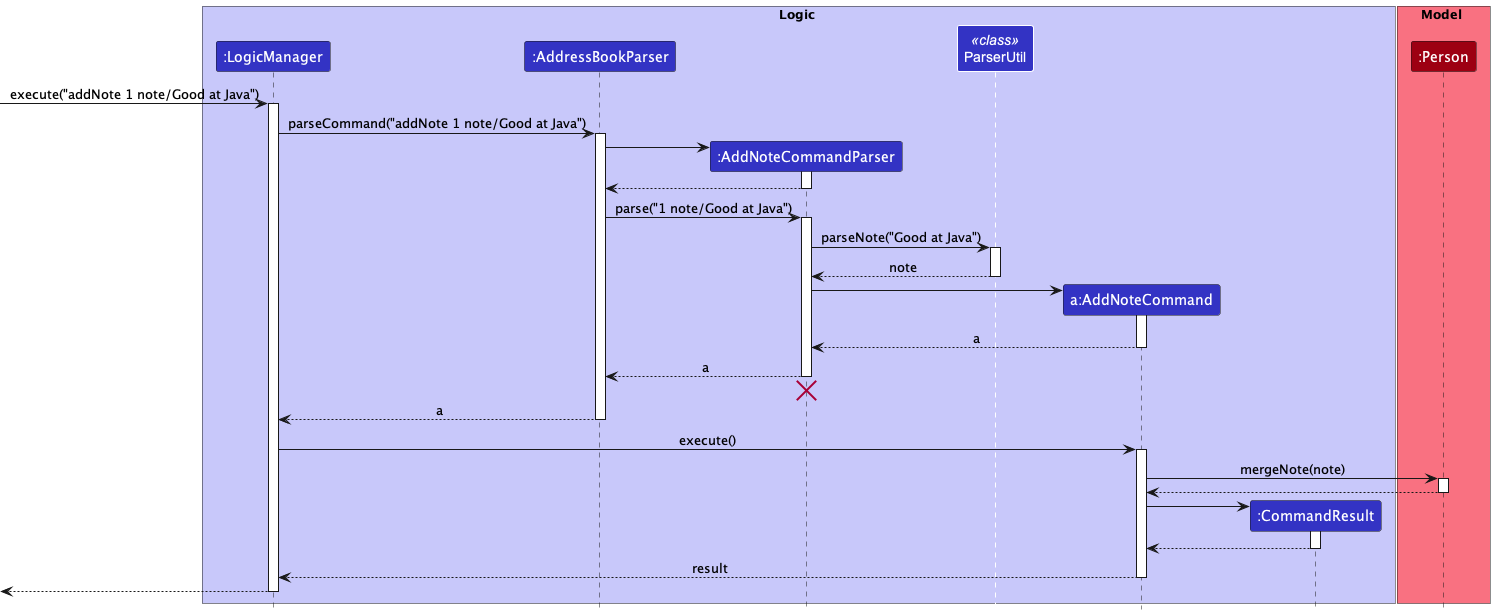

The diagram above was rendered by PlantUML. Its source (embedded in the PNG):
@startuml
!include style.puml

box Logic LOGIC_COLOR_T1
participant ":LogicManager" as LogicManager LOGIC_COLOR
participant ":AddressBookParser" as AddressBookParser LOGIC_COLOR
participant ":AddNoteCommandParser" as AddNoteCommandParser LOGIC_COLOR
participant "ParserUtil" as ParserUtil << class >> LOGIC_COLOR
participant "a:AddNoteCommand" as AddNoteCommand LOGIC_COLOR
participant ":CommandResult" as CommandResult LOGIC_COLOR
end box

box Model MODEL_COLOR_T1
participant ":Person" as Person MODEL_COLOR
end box

[-> LogicManager : execute("addNote 1 note/Good at Java")
activate LogicManager

LogicManager -> AddressBookParser : parseCommand("addNote 1 note/Good at Java")
activate AddressBookParser

create AddNoteCommandParser
AddressBookParser -> AddNoteCommandParser
activate AddNoteCommandParser

AddNoteCommandParser --> AddressBookParser
deactivate AddNoteCommandParser

AddressBookParser -> AddNoteCommandParser : parse("1 note/Good at Java")
activate AddNoteCommandParser

AddNoteCommandParser -> ParserUtil : parseNote("Good at Java")
activate ParserUtil

ParserUtil --> AddNoteCommandParser : note
deactivate ParserUtil

create AddNoteCommand
AddNoteCommandParser -> AddNoteCommand
activate AddNoteCommand

AddNoteCommand --> AddNoteCommandParser : a
deactivate AddNoteCommand

AddNoteCommandParser --> AddressBookParser : a
deactivate AddNoteCommandParser
'Hidden arrow to position the destroy marker below the end of the activation bar.
AddNoteCommandParser -[hidden]-> AddressBookParser
destroy AddNoteCommandParser

AddressBookParser --> LogicManager : a
deactivate AddressBookParser

LogicManager -> AddNoteCommand : execute()
activate AddNoteCommand

AddNoteCommand -> Person : mergeNote(note)
activate Person

Person --> AddNoteCommand
deactivate Person

create CommandResult
AddNoteCommand -> CommandResult
activate CommandResult

CommandResult --> AddNoteCommand
deactivate CommandResult

AddNoteCommand --> LogicManager : result
deactivate AddNoteCommand

[<--LogicManager
deactivate LogicManager
@enduml